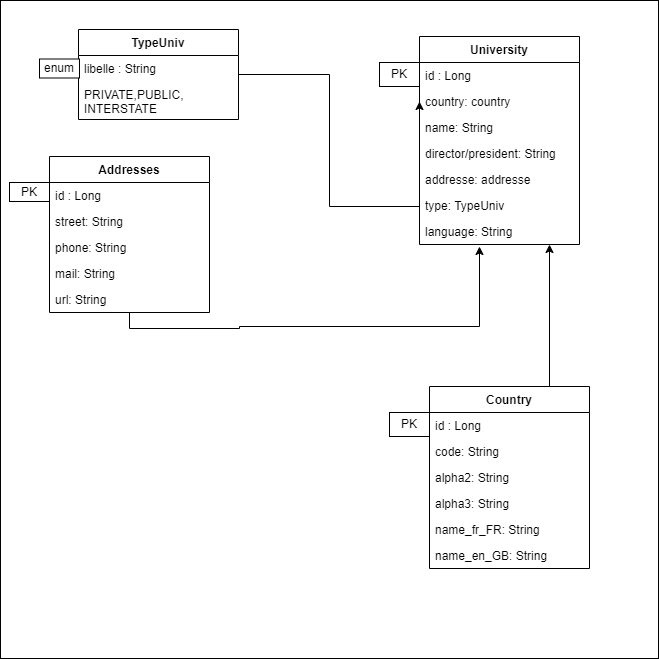

The diagram above was exported from draw.io. Its source (the exported page's mxGraphModel, read from the mxfile embedded in the PNG):
<mxGraphModel dx="1024" dy="531" grid="1" gridSize="10" guides="1" tooltips="1" connect="1" arrows="1" fold="1" page="1" pageScale="1" pageWidth="827" pageHeight="1169" math="0" shadow="0">
  <root>
    <mxCell id="WIyWlLk6GJQsqaUBKTNV-0" />
    <mxCell id="WIyWlLk6GJQsqaUBKTNV-1" parent="WIyWlLk6GJQsqaUBKTNV-0" />
    <mxCell id="d7CMAdAlsXZiQSYDmAJn-55" value="" style="whiteSpace=wrap;html=1;aspect=fixed;" parent="WIyWlLk6GJQsqaUBKTNV-1" vertex="1">
      <mxGeometry x="1" y="4" width="658" height="658" as="geometry" />
    </mxCell>
    <mxCell id="d7CMAdAlsXZiQSYDmAJn-35" style="edgeStyle=orthogonalEdgeStyle;rounded=0;orthogonalLoop=1;jettySize=auto;html=1;" parent="WIyWlLk6GJQsqaUBKTNV-1" source="zkfFHV4jXpPFQw0GAbJ--6" edge="1">
      <mxGeometry relative="1" as="geometry">
        <mxPoint x="480" y="250" as="targetPoint" />
        <Array as="points">
          <mxPoint x="240" y="332" />
          <mxPoint x="240" y="330" />
          <mxPoint x="480" y="330" />
        </Array>
      </mxGeometry>
    </mxCell>
    <mxCell id="zkfFHV4jXpPFQw0GAbJ--6" value="Addresses" style="swimlane;fontStyle=1;align=center;verticalAlign=top;childLayout=stackLayout;horizontal=1;startSize=26;horizontalStack=0;resizeParent=1;resizeLast=0;collapsible=1;marginBottom=0;rounded=0;shadow=0;strokeWidth=1;" parent="WIyWlLk6GJQsqaUBKTNV-1" vertex="1">
      <mxGeometry x="50" y="160" width="160" height="156" as="geometry">
        <mxRectangle x="130" y="380" width="160" height="26" as="alternateBounds" />
      </mxGeometry>
    </mxCell>
    <mxCell id="zkfFHV4jXpPFQw0GAbJ--7" value="id : Long" style="text;align=left;verticalAlign=top;spacingLeft=4;spacingRight=4;overflow=hidden;rotatable=0;points=[[0,0.5],[1,0.5]];portConstraint=eastwest;" parent="zkfFHV4jXpPFQw0GAbJ--6" vertex="1">
      <mxGeometry y="26" width="160" height="26" as="geometry" />
    </mxCell>
    <mxCell id="zkfFHV4jXpPFQw0GAbJ--8" value="street: String" style="text;align=left;verticalAlign=top;spacingLeft=4;spacingRight=4;overflow=hidden;rotatable=0;points=[[0,0.5],[1,0.5]];portConstraint=eastwest;rounded=0;shadow=0;html=0;" parent="zkfFHV4jXpPFQw0GAbJ--6" vertex="1">
      <mxGeometry y="52" width="160" height="26" as="geometry" />
    </mxCell>
    <mxCell id="BiN4wpWSRWjR9SsxfpU8-5" value="phone: String" style="text;align=left;verticalAlign=top;spacingLeft=4;spacingRight=4;overflow=hidden;rotatable=0;points=[[0,0.5],[1,0.5]];portConstraint=eastwest;rounded=0;shadow=0;html=0;" parent="zkfFHV4jXpPFQw0GAbJ--6" vertex="1">
      <mxGeometry y="78" width="160" height="26" as="geometry" />
    </mxCell>
    <mxCell id="BiN4wpWSRWjR9SsxfpU8-6" value="mail: String" style="text;align=left;verticalAlign=top;spacingLeft=4;spacingRight=4;overflow=hidden;rotatable=0;points=[[0,0.5],[1,0.5]];portConstraint=eastwest;rounded=0;shadow=0;html=0;" parent="zkfFHV4jXpPFQw0GAbJ--6" vertex="1">
      <mxGeometry y="104" width="160" height="26" as="geometry" />
    </mxCell>
    <mxCell id="BiN4wpWSRWjR9SsxfpU8-7" value="url: String" style="text;align=left;verticalAlign=top;spacingLeft=4;spacingRight=4;overflow=hidden;rotatable=0;points=[[0,0.5],[1,0.5]];portConstraint=eastwest;rounded=0;shadow=0;html=0;" parent="zkfFHV4jXpPFQw0GAbJ--6" vertex="1">
      <mxGeometry y="130" width="160" height="26" as="geometry" />
    </mxCell>
    <mxCell id="zkfFHV4jXpPFQw0GAbJ--13" value="Country" style="swimlane;fontStyle=1;align=center;verticalAlign=top;childLayout=stackLayout;horizontal=1;startSize=26;horizontalStack=0;resizeParent=1;resizeLast=0;collapsible=1;marginBottom=0;rounded=0;shadow=0;strokeWidth=1;" parent="WIyWlLk6GJQsqaUBKTNV-1" vertex="1">
      <mxGeometry x="430" y="390" width="160" height="182" as="geometry">
        <mxRectangle x="340" y="380" width="170" height="26" as="alternateBounds" />
      </mxGeometry>
    </mxCell>
    <mxCell id="zkfFHV4jXpPFQw0GAbJ--14" value="id : Long" style="text;align=left;verticalAlign=top;spacingLeft=4;spacingRight=4;overflow=hidden;rotatable=0;points=[[0,0.5],[1,0.5]];portConstraint=eastwest;" parent="zkfFHV4jXpPFQw0GAbJ--13" vertex="1">
      <mxGeometry y="26" width="160" height="26" as="geometry" />
    </mxCell>
    <mxCell id="BiN4wpWSRWjR9SsxfpU8-13" value="code: String" style="text;align=left;verticalAlign=top;spacingLeft=4;spacingRight=4;overflow=hidden;rotatable=0;points=[[0,0.5],[1,0.5]];portConstraint=eastwest;" parent="zkfFHV4jXpPFQw0GAbJ--13" vertex="1">
      <mxGeometry y="52" width="160" height="26" as="geometry" />
    </mxCell>
    <mxCell id="8UCsLCh_TInYmRocUoh3-5" value="alpha2: String" style="text;align=left;verticalAlign=top;spacingLeft=4;spacingRight=4;overflow=hidden;rotatable=0;points=[[0,0.5],[1,0.5]];portConstraint=eastwest;" parent="zkfFHV4jXpPFQw0GAbJ--13" vertex="1">
      <mxGeometry y="78" width="160" height="26" as="geometry" />
    </mxCell>
    <mxCell id="BiN4wpWSRWjR9SsxfpU8-10" value="alpha3: String" style="text;align=left;verticalAlign=top;spacingLeft=4;spacingRight=4;overflow=hidden;rotatable=0;points=[[0,0.5],[1,0.5]];portConstraint=eastwest;" parent="zkfFHV4jXpPFQw0GAbJ--13" vertex="1">
      <mxGeometry y="104" width="160" height="26" as="geometry" />
    </mxCell>
    <mxCell id="BiN4wpWSRWjR9SsxfpU8-11" value="name_fr_FR: String" style="text;align=left;verticalAlign=top;spacingLeft=4;spacingRight=4;overflow=hidden;rotatable=0;points=[[0,0.5],[1,0.5]];portConstraint=eastwest;" parent="zkfFHV4jXpPFQw0GAbJ--13" vertex="1">
      <mxGeometry y="130" width="160" height="26" as="geometry" />
    </mxCell>
    <mxCell id="BiN4wpWSRWjR9SsxfpU8-12" value="name_en_GB: String" style="text;align=left;verticalAlign=top;spacingLeft=4;spacingRight=4;overflow=hidden;rotatable=0;points=[[0,0.5],[1,0.5]];portConstraint=eastwest;" parent="zkfFHV4jXpPFQw0GAbJ--13" vertex="1">
      <mxGeometry y="156" width="160" height="26" as="geometry" />
    </mxCell>
    <mxCell id="8UCsLCh_TInYmRocUoh3-4" value="PK" style="rounded=0;whiteSpace=wrap;html=1;" parent="WIyWlLk6GJQsqaUBKTNV-1" vertex="1">
      <mxGeometry x="10" y="186" width="40" height="19" as="geometry" />
    </mxCell>
    <mxCell id="BiN4wpWSRWjR9SsxfpU8-14" style="edgeStyle=orthogonalEdgeStyle;rounded=0;orthogonalLoop=1;jettySize=auto;html=1;" parent="WIyWlLk6GJQsqaUBKTNV-1" target="zkfFHV4jXpPFQw0GAbJ--2" edge="1">
      <mxGeometry relative="1" as="geometry">
        <mxPoint x="438" y="390" as="sourcePoint" />
        <Array as="points">
          <mxPoint x="550" y="390" />
        </Array>
      </mxGeometry>
    </mxCell>
    <mxCell id="d7CMAdAlsXZiQSYDmAJn-5" value="PK" style="rounded=0;whiteSpace=wrap;html=1;" parent="WIyWlLk6GJQsqaUBKTNV-1" vertex="1">
      <mxGeometry x="380" y="66" width="40" height="24" as="geometry" />
    </mxCell>
    <mxCell id="zkfFHV4jXpPFQw0GAbJ--0" value="University" style="swimlane;fontStyle=1;align=center;verticalAlign=top;childLayout=stackLayout;horizontal=1;startSize=26;horizontalStack=0;resizeParent=1;resizeLast=0;collapsible=1;marginBottom=0;rounded=0;shadow=0;strokeWidth=1;" parent="WIyWlLk6GJQsqaUBKTNV-1" vertex="1">
      <mxGeometry x="420" y="40" width="160" height="208" as="geometry">
        <mxRectangle x="230" y="140" width="160" height="26" as="alternateBounds" />
      </mxGeometry>
    </mxCell>
    <mxCell id="zkfFHV4jXpPFQw0GAbJ--1" value="id : Long" style="text;align=left;verticalAlign=top;spacingLeft=4;spacingRight=4;overflow=hidden;rotatable=0;points=[[0,0.5],[1,0.5]];portConstraint=eastwest;" parent="zkfFHV4jXpPFQw0GAbJ--0" vertex="1">
      <mxGeometry y="26" width="160" height="26" as="geometry" />
    </mxCell>
    <mxCell id="d7CMAdAlsXZiQSYDmAJn-6" value="country: country" style="text;align=left;verticalAlign=top;spacingLeft=4;spacingRight=4;overflow=hidden;rotatable=0;points=[[0,0.5],[1,0.5]];portConstraint=eastwest;rounded=0;shadow=0;html=0;" parent="zkfFHV4jXpPFQw0GAbJ--0" vertex="1">
      <mxGeometry y="52" width="160" height="26" as="geometry" />
    </mxCell>
    <mxCell id="d7CMAdAlsXZiQSYDmAJn-7" value="name: String" style="text;align=left;verticalAlign=top;spacingLeft=4;spacingRight=4;overflow=hidden;rotatable=0;points=[[0,0.5],[1,0.5]];portConstraint=eastwest;rounded=0;shadow=0;html=0;" parent="zkfFHV4jXpPFQw0GAbJ--0" vertex="1">
      <mxGeometry y="78" width="160" height="26" as="geometry" />
    </mxCell>
    <mxCell id="d7CMAdAlsXZiQSYDmAJn-8" value="director/president: String" style="text;align=left;verticalAlign=top;spacingLeft=4;spacingRight=4;overflow=hidden;rotatable=0;points=[[0,0.5],[1,0.5]];portConstraint=eastwest;rounded=0;shadow=0;html=0;" parent="zkfFHV4jXpPFQw0GAbJ--0" vertex="1">
      <mxGeometry y="104" width="160" height="26" as="geometry" />
    </mxCell>
    <mxCell id="d7CMAdAlsXZiQSYDmAJn-9" value="addresse: addresse" style="text;align=left;verticalAlign=top;spacingLeft=4;spacingRight=4;overflow=hidden;rotatable=0;points=[[0,0.5],[1,0.5]];portConstraint=eastwest;rounded=0;shadow=0;html=0;" parent="zkfFHV4jXpPFQw0GAbJ--0" vertex="1">
      <mxGeometry y="130" width="160" height="26" as="geometry" />
    </mxCell>
    <mxCell id="d7CMAdAlsXZiQSYDmAJn-10" value="type: TypeUniv" style="text;align=left;verticalAlign=top;spacingLeft=4;spacingRight=4;overflow=hidden;rotatable=0;points=[[0,0.5],[1,0.5]];portConstraint=eastwest;rounded=0;shadow=0;html=0;" parent="zkfFHV4jXpPFQw0GAbJ--0" vertex="1">
      <mxGeometry y="156" width="160" height="26" as="geometry" />
    </mxCell>
    <mxCell id="zkfFHV4jXpPFQw0GAbJ--2" value="language: String" style="text;align=left;verticalAlign=top;spacingLeft=4;spacingRight=4;overflow=hidden;rotatable=0;points=[[0,0.5],[1,0.5]];portConstraint=eastwest;rounded=0;shadow=0;html=0;" parent="zkfFHV4jXpPFQw0GAbJ--0" vertex="1">
      <mxGeometry y="182" width="160" height="26" as="geometry" />
    </mxCell>
    <mxCell id="6G6Dj_o-AChZek6t42GR-0" value="PK" style="rounded=0;whiteSpace=wrap;html=1;" parent="WIyWlLk6GJQsqaUBKTNV-1" vertex="1">
      <mxGeometry x="390" y="416" width="40" height="24" as="geometry" />
    </mxCell>
    <mxCell id="BiN4wpWSRWjR9SsxfpU8-15" style="edgeStyle=orthogonalEdgeStyle;rounded=0;orthogonalLoop=1;jettySize=auto;html=1;entryX=0;entryY=0.5;entryDx=0;entryDy=0;" parent="WIyWlLk6GJQsqaUBKTNV-1" source="BiN4wpWSRWjR9SsxfpU8-1" target="d7CMAdAlsXZiQSYDmAJn-6" edge="1">
      <mxGeometry relative="1" as="geometry">
        <Array as="points">
          <mxPoint x="330" y="78" />
          <mxPoint x="330" y="210" />
          <mxPoint x="420" y="210" />
        </Array>
      </mxGeometry>
    </mxCell>
    <mxCell id="BiN4wpWSRWjR9SsxfpU8-1" value="TypeUniv" style="swimlane;fontStyle=1;align=center;verticalAlign=top;childLayout=stackLayout;horizontal=1;startSize=26;horizontalStack=0;resizeParent=1;resizeLast=0;collapsible=1;marginBottom=0;rounded=0;shadow=0;strokeWidth=1;" parent="WIyWlLk6GJQsqaUBKTNV-1" vertex="1">
      <mxGeometry x="79" y="33" width="160" height="90" as="geometry">
        <mxRectangle x="130" y="380" width="160" height="26" as="alternateBounds" />
      </mxGeometry>
    </mxCell>
    <mxCell id="BiN4wpWSRWjR9SsxfpU8-2" value="libelle : String" style="text;align=left;verticalAlign=top;spacingLeft=4;spacingRight=4;overflow=hidden;rotatable=0;points=[[0,0.5],[1,0.5]];portConstraint=eastwest;" parent="BiN4wpWSRWjR9SsxfpU8-1" vertex="1">
      <mxGeometry y="26" width="160" height="26" as="geometry" />
    </mxCell>
    <mxCell id="BiN4wpWSRWjR9SsxfpU8-3" value="PRIVATE,PUBLIC,&#10;INTERSTATE" style="text;align=left;verticalAlign=top;spacingLeft=4;spacingRight=4;overflow=hidden;rotatable=0;points=[[0,0.5],[1,0.5]];portConstraint=eastwest;" parent="BiN4wpWSRWjR9SsxfpU8-1" vertex="1">
      <mxGeometry y="52" width="160" height="38" as="geometry" />
    </mxCell>
    <mxCell id="BiN4wpWSRWjR9SsxfpU8-4" value="enum" style="rounded=0;whiteSpace=wrap;html=1;" parent="WIyWlLk6GJQsqaUBKTNV-1" vertex="1">
      <mxGeometry x="40" y="62.5" width="40" height="19" as="geometry" />
    </mxCell>
  </root>
</mxGraphModel>